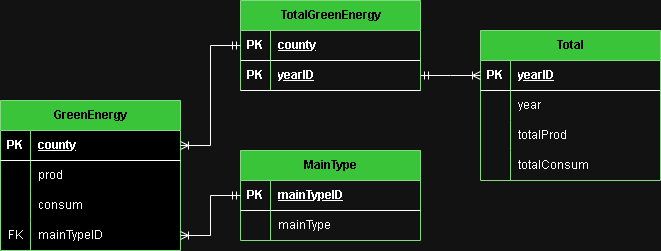

The diagram above was exported from draw.io. Its source (the exported page's mxGraphModel, read from the mxfile embedded in the PNG):
<mxGraphModel dx="1434" dy="780" grid="1" gridSize="10" guides="1" tooltips="1" connect="1" arrows="1" fold="1" page="1" pageScale="1" pageWidth="850" pageHeight="1100" math="0" shadow="0">
  <root>
    <mxCell id="0" />
    <mxCell id="1" parent="0" />
    <mxCell id="6IAfQvegxh89NGNvRh_h-1" value="GreenEnergy" style="shape=table;startSize=30;container=1;collapsible=1;childLayout=tableLayout;fixedRows=1;rowLines=0;fontStyle=1;align=center;resizeLast=1;html=1;fillColor=#008a00;strokeColor=#005700;swimlaneFillColor=default;fontColor=#ffffff;" vertex="1" parent="1">
      <mxGeometry x="80" y="160" width="180" height="150" as="geometry" />
    </mxCell>
    <mxCell id="6IAfQvegxh89NGNvRh_h-2" value="" style="shape=tableRow;horizontal=0;startSize=0;swimlaneHead=0;swimlaneBody=0;fillColor=none;collapsible=0;dropTarget=0;points=[[0,0.5],[1,0.5]];portConstraint=eastwest;top=0;left=0;right=0;bottom=1;" vertex="1" parent="6IAfQvegxh89NGNvRh_h-1">
      <mxGeometry y="30" width="180" height="30" as="geometry" />
    </mxCell>
    <mxCell id="6IAfQvegxh89NGNvRh_h-3" value="PK" style="shape=partialRectangle;connectable=0;fillColor=none;top=0;left=0;bottom=0;right=0;fontStyle=1;overflow=hidden;whiteSpace=wrap;html=1;" vertex="1" parent="6IAfQvegxh89NGNvRh_h-2">
      <mxGeometry width="30" height="30" as="geometry">
        <mxRectangle width="30" height="30" as="alternateBounds" />
      </mxGeometry>
    </mxCell>
    <mxCell id="6IAfQvegxh89NGNvRh_h-4" value="county" style="shape=partialRectangle;connectable=0;fillColor=none;top=0;left=0;bottom=0;right=0;align=left;spacingLeft=6;fontStyle=5;overflow=hidden;whiteSpace=wrap;html=1;" vertex="1" parent="6IAfQvegxh89NGNvRh_h-2">
      <mxGeometry x="30" width="150" height="30" as="geometry">
        <mxRectangle width="150" height="30" as="alternateBounds" />
      </mxGeometry>
    </mxCell>
    <mxCell id="6IAfQvegxh89NGNvRh_h-5" value="" style="shape=tableRow;horizontal=0;startSize=0;swimlaneHead=0;swimlaneBody=0;fillColor=none;collapsible=0;dropTarget=0;points=[[0,0.5],[1,0.5]];portConstraint=eastwest;top=0;left=0;right=0;bottom=0;" vertex="1" parent="6IAfQvegxh89NGNvRh_h-1">
      <mxGeometry y="60" width="180" height="30" as="geometry" />
    </mxCell>
    <mxCell id="6IAfQvegxh89NGNvRh_h-6" value="" style="shape=partialRectangle;connectable=0;fillColor=none;top=0;left=0;bottom=0;right=0;editable=1;overflow=hidden;whiteSpace=wrap;html=1;" vertex="1" parent="6IAfQvegxh89NGNvRh_h-5">
      <mxGeometry width="30" height="30" as="geometry">
        <mxRectangle width="30" height="30" as="alternateBounds" />
      </mxGeometry>
    </mxCell>
    <mxCell id="6IAfQvegxh89NGNvRh_h-7" value="prod" style="shape=partialRectangle;connectable=0;fillColor=none;top=0;left=0;bottom=0;right=0;align=left;spacingLeft=6;overflow=hidden;whiteSpace=wrap;html=1;" vertex="1" parent="6IAfQvegxh89NGNvRh_h-5">
      <mxGeometry x="30" width="150" height="30" as="geometry">
        <mxRectangle width="150" height="30" as="alternateBounds" />
      </mxGeometry>
    </mxCell>
    <mxCell id="6IAfQvegxh89NGNvRh_h-8" value="" style="shape=tableRow;horizontal=0;startSize=0;swimlaneHead=0;swimlaneBody=0;fillColor=none;collapsible=0;dropTarget=0;points=[[0,0.5],[1,0.5]];portConstraint=eastwest;top=0;left=0;right=0;bottom=0;" vertex="1" parent="6IAfQvegxh89NGNvRh_h-1">
      <mxGeometry y="90" width="180" height="30" as="geometry" />
    </mxCell>
    <mxCell id="6IAfQvegxh89NGNvRh_h-9" value="" style="shape=partialRectangle;connectable=0;fillColor=none;top=0;left=0;bottom=0;right=0;editable=1;overflow=hidden;whiteSpace=wrap;html=1;" vertex="1" parent="6IAfQvegxh89NGNvRh_h-8">
      <mxGeometry width="30" height="30" as="geometry">
        <mxRectangle width="30" height="30" as="alternateBounds" />
      </mxGeometry>
    </mxCell>
    <mxCell id="6IAfQvegxh89NGNvRh_h-10" value="consum" style="shape=partialRectangle;connectable=0;fillColor=none;top=0;left=0;bottom=0;right=0;align=left;spacingLeft=6;overflow=hidden;whiteSpace=wrap;html=1;" vertex="1" parent="6IAfQvegxh89NGNvRh_h-8">
      <mxGeometry x="30" width="150" height="30" as="geometry">
        <mxRectangle width="150" height="30" as="alternateBounds" />
      </mxGeometry>
    </mxCell>
    <mxCell id="6IAfQvegxh89NGNvRh_h-66" value="" style="shape=tableRow;horizontal=0;startSize=0;swimlaneHead=0;swimlaneBody=0;fillColor=none;collapsible=0;dropTarget=0;points=[[0,0.5],[1,0.5]];portConstraint=eastwest;top=0;left=0;right=0;bottom=0;" vertex="1" parent="6IAfQvegxh89NGNvRh_h-1">
      <mxGeometry y="120" width="180" height="30" as="geometry" />
    </mxCell>
    <mxCell id="6IAfQvegxh89NGNvRh_h-67" value="FK" style="shape=partialRectangle;connectable=0;fillColor=none;top=0;left=0;bottom=0;right=0;editable=1;overflow=hidden;whiteSpace=wrap;html=1;" vertex="1" parent="6IAfQvegxh89NGNvRh_h-66">
      <mxGeometry width="30" height="30" as="geometry">
        <mxRectangle width="30" height="30" as="alternateBounds" />
      </mxGeometry>
    </mxCell>
    <mxCell id="6IAfQvegxh89NGNvRh_h-68" value="mainTypeID" style="shape=partialRectangle;connectable=0;fillColor=none;top=0;left=0;bottom=0;right=0;align=left;spacingLeft=6;overflow=hidden;whiteSpace=wrap;html=1;" vertex="1" parent="6IAfQvegxh89NGNvRh_h-66">
      <mxGeometry x="30" width="150" height="30" as="geometry">
        <mxRectangle width="150" height="30" as="alternateBounds" />
      </mxGeometry>
    </mxCell>
    <mxCell id="6IAfQvegxh89NGNvRh_h-14" value="Total" style="shape=table;startSize=30;container=1;collapsible=1;childLayout=tableLayout;fixedRows=1;rowLines=0;fontStyle=1;align=center;resizeLast=1;html=1;fillColor=#008a00;strokeColor=#005700;fontColor=#ffffff;" vertex="1" parent="1">
      <mxGeometry x="560" y="90" width="180" height="150" as="geometry" />
    </mxCell>
    <mxCell id="6IAfQvegxh89NGNvRh_h-15" value="" style="shape=tableRow;horizontal=0;startSize=0;swimlaneHead=0;swimlaneBody=0;fillColor=none;collapsible=0;dropTarget=0;points=[[0,0.5],[1,0.5]];portConstraint=eastwest;top=0;left=0;right=0;bottom=1;" vertex="1" parent="6IAfQvegxh89NGNvRh_h-14">
      <mxGeometry y="30" width="180" height="30" as="geometry" />
    </mxCell>
    <mxCell id="6IAfQvegxh89NGNvRh_h-16" value="PK" style="shape=partialRectangle;connectable=0;fillColor=none;top=0;left=0;bottom=0;right=0;fontStyle=1;overflow=hidden;whiteSpace=wrap;html=1;" vertex="1" parent="6IAfQvegxh89NGNvRh_h-15">
      <mxGeometry width="30" height="30" as="geometry">
        <mxRectangle width="30" height="30" as="alternateBounds" />
      </mxGeometry>
    </mxCell>
    <mxCell id="6IAfQvegxh89NGNvRh_h-17" value="yearID" style="shape=partialRectangle;connectable=0;fillColor=none;top=0;left=0;bottom=0;right=0;align=left;spacingLeft=6;fontStyle=5;overflow=hidden;whiteSpace=wrap;html=1;" vertex="1" parent="6IAfQvegxh89NGNvRh_h-15">
      <mxGeometry x="30" width="150" height="30" as="geometry">
        <mxRectangle width="150" height="30" as="alternateBounds" />
      </mxGeometry>
    </mxCell>
    <mxCell id="6IAfQvegxh89NGNvRh_h-18" value="" style="shape=tableRow;horizontal=0;startSize=0;swimlaneHead=0;swimlaneBody=0;fillColor=none;collapsible=0;dropTarget=0;points=[[0,0.5],[1,0.5]];portConstraint=eastwest;top=0;left=0;right=0;bottom=0;" vertex="1" parent="6IAfQvegxh89NGNvRh_h-14">
      <mxGeometry y="60" width="180" height="30" as="geometry" />
    </mxCell>
    <mxCell id="6IAfQvegxh89NGNvRh_h-19" value="" style="shape=partialRectangle;connectable=0;fillColor=none;top=0;left=0;bottom=0;right=0;editable=1;overflow=hidden;whiteSpace=wrap;html=1;" vertex="1" parent="6IAfQvegxh89NGNvRh_h-18">
      <mxGeometry width="30" height="30" as="geometry">
        <mxRectangle width="30" height="30" as="alternateBounds" />
      </mxGeometry>
    </mxCell>
    <mxCell id="6IAfQvegxh89NGNvRh_h-20" value="year" style="shape=partialRectangle;connectable=0;fillColor=none;top=0;left=0;bottom=0;right=0;align=left;spacingLeft=6;overflow=hidden;whiteSpace=wrap;html=1;" vertex="1" parent="6IAfQvegxh89NGNvRh_h-18">
      <mxGeometry x="30" width="150" height="30" as="geometry">
        <mxRectangle width="150" height="30" as="alternateBounds" />
      </mxGeometry>
    </mxCell>
    <mxCell id="6IAfQvegxh89NGNvRh_h-21" value="" style="shape=tableRow;horizontal=0;startSize=0;swimlaneHead=0;swimlaneBody=0;fillColor=none;collapsible=0;dropTarget=0;points=[[0,0.5],[1,0.5]];portConstraint=eastwest;top=0;left=0;right=0;bottom=0;" vertex="1" parent="6IAfQvegxh89NGNvRh_h-14">
      <mxGeometry y="90" width="180" height="30" as="geometry" />
    </mxCell>
    <mxCell id="6IAfQvegxh89NGNvRh_h-22" value="" style="shape=partialRectangle;connectable=0;fillColor=none;top=0;left=0;bottom=0;right=0;editable=1;overflow=hidden;whiteSpace=wrap;html=1;" vertex="1" parent="6IAfQvegxh89NGNvRh_h-21">
      <mxGeometry width="30" height="30" as="geometry">
        <mxRectangle width="30" height="30" as="alternateBounds" />
      </mxGeometry>
    </mxCell>
    <mxCell id="6IAfQvegxh89NGNvRh_h-23" value="totalProd" style="shape=partialRectangle;connectable=0;fillColor=none;top=0;left=0;bottom=0;right=0;align=left;spacingLeft=6;overflow=hidden;whiteSpace=wrap;html=1;" vertex="1" parent="6IAfQvegxh89NGNvRh_h-21">
      <mxGeometry x="30" width="150" height="30" as="geometry">
        <mxRectangle width="150" height="30" as="alternateBounds" />
      </mxGeometry>
    </mxCell>
    <mxCell id="6IAfQvegxh89NGNvRh_h-24" value="" style="shape=tableRow;horizontal=0;startSize=0;swimlaneHead=0;swimlaneBody=0;fillColor=none;collapsible=0;dropTarget=0;points=[[0,0.5],[1,0.5]];portConstraint=eastwest;top=0;left=0;right=0;bottom=0;" vertex="1" parent="6IAfQvegxh89NGNvRh_h-14">
      <mxGeometry y="120" width="180" height="30" as="geometry" />
    </mxCell>
    <mxCell id="6IAfQvegxh89NGNvRh_h-25" value="" style="shape=partialRectangle;connectable=0;fillColor=none;top=0;left=0;bottom=0;right=0;editable=1;overflow=hidden;whiteSpace=wrap;html=1;" vertex="1" parent="6IAfQvegxh89NGNvRh_h-24">
      <mxGeometry width="30" height="30" as="geometry">
        <mxRectangle width="30" height="30" as="alternateBounds" />
      </mxGeometry>
    </mxCell>
    <mxCell id="6IAfQvegxh89NGNvRh_h-26" value="totalConsum" style="shape=partialRectangle;connectable=0;fillColor=none;top=0;left=0;bottom=0;right=0;align=left;spacingLeft=6;overflow=hidden;whiteSpace=wrap;html=1;" vertex="1" parent="6IAfQvegxh89NGNvRh_h-24">
      <mxGeometry x="30" width="150" height="30" as="geometry">
        <mxRectangle width="150" height="30" as="alternateBounds" />
      </mxGeometry>
    </mxCell>
    <mxCell id="6IAfQvegxh89NGNvRh_h-27" value="MainType" style="shape=table;startSize=30;container=1;collapsible=1;childLayout=tableLayout;fixedRows=1;rowLines=0;fontStyle=1;align=center;resizeLast=1;html=1;fillColor=#008a00;strokeColor=#005700;fontColor=#ffffff;" vertex="1" parent="1">
      <mxGeometry x="320" y="210" width="180" height="90" as="geometry" />
    </mxCell>
    <mxCell id="6IAfQvegxh89NGNvRh_h-28" value="" style="shape=tableRow;horizontal=0;startSize=0;swimlaneHead=0;swimlaneBody=0;fillColor=none;collapsible=0;dropTarget=0;points=[[0,0.5],[1,0.5]];portConstraint=eastwest;top=0;left=0;right=0;bottom=1;" vertex="1" parent="6IAfQvegxh89NGNvRh_h-27">
      <mxGeometry y="30" width="180" height="30" as="geometry" />
    </mxCell>
    <mxCell id="6IAfQvegxh89NGNvRh_h-29" value="PK" style="shape=partialRectangle;connectable=0;fillColor=none;top=0;left=0;bottom=0;right=0;fontStyle=1;overflow=hidden;whiteSpace=wrap;html=1;" vertex="1" parent="6IAfQvegxh89NGNvRh_h-28">
      <mxGeometry width="30" height="30" as="geometry">
        <mxRectangle width="30" height="30" as="alternateBounds" />
      </mxGeometry>
    </mxCell>
    <mxCell id="6IAfQvegxh89NGNvRh_h-30" value="mainTypeID" style="shape=partialRectangle;connectable=0;fillColor=none;top=0;left=0;bottom=0;right=0;align=left;spacingLeft=6;fontStyle=5;overflow=hidden;whiteSpace=wrap;html=1;" vertex="1" parent="6IAfQvegxh89NGNvRh_h-28">
      <mxGeometry x="30" width="150" height="30" as="geometry">
        <mxRectangle width="150" height="30" as="alternateBounds" />
      </mxGeometry>
    </mxCell>
    <mxCell id="6IAfQvegxh89NGNvRh_h-31" value="" style="shape=tableRow;horizontal=0;startSize=0;swimlaneHead=0;swimlaneBody=0;fillColor=none;collapsible=0;dropTarget=0;points=[[0,0.5],[1,0.5]];portConstraint=eastwest;top=0;left=0;right=0;bottom=0;" vertex="1" parent="6IAfQvegxh89NGNvRh_h-27">
      <mxGeometry y="60" width="180" height="30" as="geometry" />
    </mxCell>
    <mxCell id="6IAfQvegxh89NGNvRh_h-32" value="" style="shape=partialRectangle;connectable=0;fillColor=none;top=0;left=0;bottom=0;right=0;editable=1;overflow=hidden;whiteSpace=wrap;html=1;" vertex="1" parent="6IAfQvegxh89NGNvRh_h-31">
      <mxGeometry width="30" height="30" as="geometry">
        <mxRectangle width="30" height="30" as="alternateBounds" />
      </mxGeometry>
    </mxCell>
    <mxCell id="6IAfQvegxh89NGNvRh_h-33" value="mainType" style="shape=partialRectangle;connectable=0;fillColor=none;top=0;left=0;bottom=0;right=0;align=left;spacingLeft=6;overflow=hidden;whiteSpace=wrap;html=1;" vertex="1" parent="6IAfQvegxh89NGNvRh_h-31">
      <mxGeometry x="30" width="150" height="30" as="geometry">
        <mxRectangle width="150" height="30" as="alternateBounds" />
      </mxGeometry>
    </mxCell>
    <mxCell id="6IAfQvegxh89NGNvRh_h-69" value="TotalGreenEnergy" style="shape=table;startSize=30;container=1;collapsible=1;childLayout=tableLayout;fixedRows=1;rowLines=0;fontStyle=1;align=center;resizeLast=1;html=1;fillColor=#008a00;strokeColor=#005700;fontColor=#ffffff;" vertex="1" parent="1">
      <mxGeometry x="320" y="60" width="180" height="90" as="geometry" />
    </mxCell>
    <mxCell id="6IAfQvegxh89NGNvRh_h-82" value="" style="shape=tableRow;horizontal=0;startSize=0;swimlaneHead=0;swimlaneBody=0;fillColor=none;collapsible=0;dropTarget=0;points=[[0,0.5],[1,0.5]];portConstraint=eastwest;top=0;left=0;right=0;bottom=1;" vertex="1" parent="6IAfQvegxh89NGNvRh_h-69">
      <mxGeometry y="30" width="180" height="30" as="geometry" />
    </mxCell>
    <mxCell id="6IAfQvegxh89NGNvRh_h-83" value="PK" style="shape=partialRectangle;connectable=0;fillColor=none;top=0;left=0;bottom=0;right=0;fontStyle=1;overflow=hidden;whiteSpace=wrap;html=1;" vertex="1" parent="6IAfQvegxh89NGNvRh_h-82">
      <mxGeometry width="30" height="30" as="geometry">
        <mxRectangle width="30" height="30" as="alternateBounds" />
      </mxGeometry>
    </mxCell>
    <mxCell id="6IAfQvegxh89NGNvRh_h-84" value="county" style="shape=partialRectangle;connectable=0;fillColor=none;top=0;left=0;bottom=0;right=0;align=left;spacingLeft=6;fontStyle=5;overflow=hidden;whiteSpace=wrap;html=1;" vertex="1" parent="6IAfQvegxh89NGNvRh_h-82">
      <mxGeometry x="30" width="150" height="30" as="geometry">
        <mxRectangle width="150" height="30" as="alternateBounds" />
      </mxGeometry>
    </mxCell>
    <mxCell id="6IAfQvegxh89NGNvRh_h-70" value="" style="shape=tableRow;horizontal=0;startSize=0;swimlaneHead=0;swimlaneBody=0;fillColor=none;collapsible=0;dropTarget=0;points=[[0,0.5],[1,0.5]];portConstraint=eastwest;top=0;left=0;right=0;bottom=1;" vertex="1" parent="6IAfQvegxh89NGNvRh_h-69">
      <mxGeometry y="60" width="180" height="30" as="geometry" />
    </mxCell>
    <mxCell id="6IAfQvegxh89NGNvRh_h-71" value="PK" style="shape=partialRectangle;connectable=0;fillColor=none;top=0;left=0;bottom=0;right=0;fontStyle=1;overflow=hidden;whiteSpace=wrap;html=1;" vertex="1" parent="6IAfQvegxh89NGNvRh_h-70">
      <mxGeometry width="30" height="30" as="geometry">
        <mxRectangle width="30" height="30" as="alternateBounds" />
      </mxGeometry>
    </mxCell>
    <mxCell id="6IAfQvegxh89NGNvRh_h-72" value="yearID" style="shape=partialRectangle;connectable=0;fillColor=none;top=0;left=0;bottom=0;right=0;align=left;spacingLeft=6;fontStyle=5;overflow=hidden;whiteSpace=wrap;html=1;" vertex="1" parent="6IAfQvegxh89NGNvRh_h-70">
      <mxGeometry x="30" width="150" height="30" as="geometry">
        <mxRectangle width="150" height="30" as="alternateBounds" />
      </mxGeometry>
    </mxCell>
    <mxCell id="6IAfQvegxh89NGNvRh_h-86" value="" style="edgeStyle=entityRelationEdgeStyle;fontSize=12;html=1;endArrow=ERoneToMany;startArrow=ERmandOne;rounded=0;" edge="1" parent="1" source="6IAfQvegxh89NGNvRh_h-82" target="6IAfQvegxh89NGNvRh_h-2">
      <mxGeometry width="100" height="100" relative="1" as="geometry">
        <mxPoint x="410" y="230" as="sourcePoint" />
        <mxPoint x="350" y="170" as="targetPoint" />
        <Array as="points">
          <mxPoint x="70" y="130" />
          <mxPoint x="300" y="40" />
          <mxPoint x="250" y="100" />
          <mxPoint x="260" y="100" />
        </Array>
      </mxGeometry>
    </mxCell>
    <mxCell id="6IAfQvegxh89NGNvRh_h-87" value="" style="edgeStyle=entityRelationEdgeStyle;fontSize=12;html=1;endArrow=ERoneToMany;startArrow=ERmandOne;rounded=0;exitX=1;exitY=0.5;exitDx=0;exitDy=0;entryX=0;entryY=0.5;entryDx=0;entryDy=0;" edge="1" parent="1" source="6IAfQvegxh89NGNvRh_h-70" target="6IAfQvegxh89NGNvRh_h-15">
      <mxGeometry width="100" height="100" relative="1" as="geometry">
        <mxPoint x="440" y="160" as="sourcePoint" />
        <mxPoint x="380" y="310" as="targetPoint" />
        <Array as="points">
          <mxPoint x="190" y="235" />
          <mxPoint x="420" y="145" />
          <mxPoint x="370" y="205" />
          <mxPoint x="380" y="205" />
        </Array>
      </mxGeometry>
    </mxCell>
    <mxCell id="6IAfQvegxh89NGNvRh_h-88" value="" style="edgeStyle=entityRelationEdgeStyle;fontSize=12;html=1;endArrow=ERoneToMany;startArrow=ERmandOne;rounded=0;entryX=1;entryY=0.5;entryDx=0;entryDy=0;" edge="1" parent="1" source="6IAfQvegxh89NGNvRh_h-28" target="6IAfQvegxh89NGNvRh_h-66">
      <mxGeometry width="100" height="100" relative="1" as="geometry">
        <mxPoint x="430" y="400" as="sourcePoint" />
        <mxPoint x="310" y="260" as="targetPoint" />
        <Array as="points">
          <mxPoint x="145" y="255" />
          <mxPoint x="375" y="165" />
          <mxPoint x="325" y="225" />
          <mxPoint x="335" y="225" />
        </Array>
      </mxGeometry>
    </mxCell>
  </root>
</mxGraphModel>